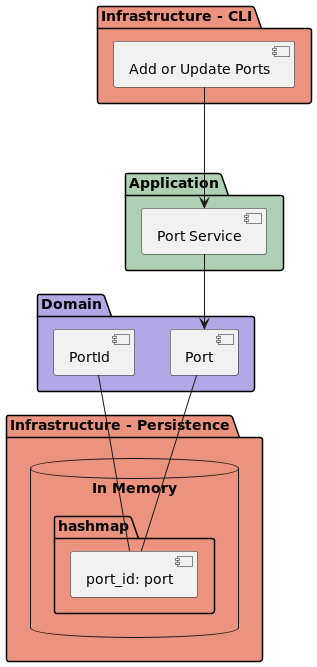

The diagram above was rendered by PlantUML. Its source (embedded in the PNG):
@startuml
'https://plantuml.com/component-diagram

package "Infrastructure - CLI" #EB937F {
   [Add or Update Ports] as add_or_update_ports
}

package "Application" #ADD1B2 {
    add_or_update_ports ---> [Port Service]

}

package "Domain" #B4A7E5 {
    [Port]
    [PortId]

    [Port Service] --> [Port]
}

package "Infrastructure - Persistence" #EB937F {
     database "In Memory" {
          folder "hashmap" {
            [port_id: port]
          }
}

[Port] -- [port_id: port]
[PortId] -- [port_id: port]

@enduml